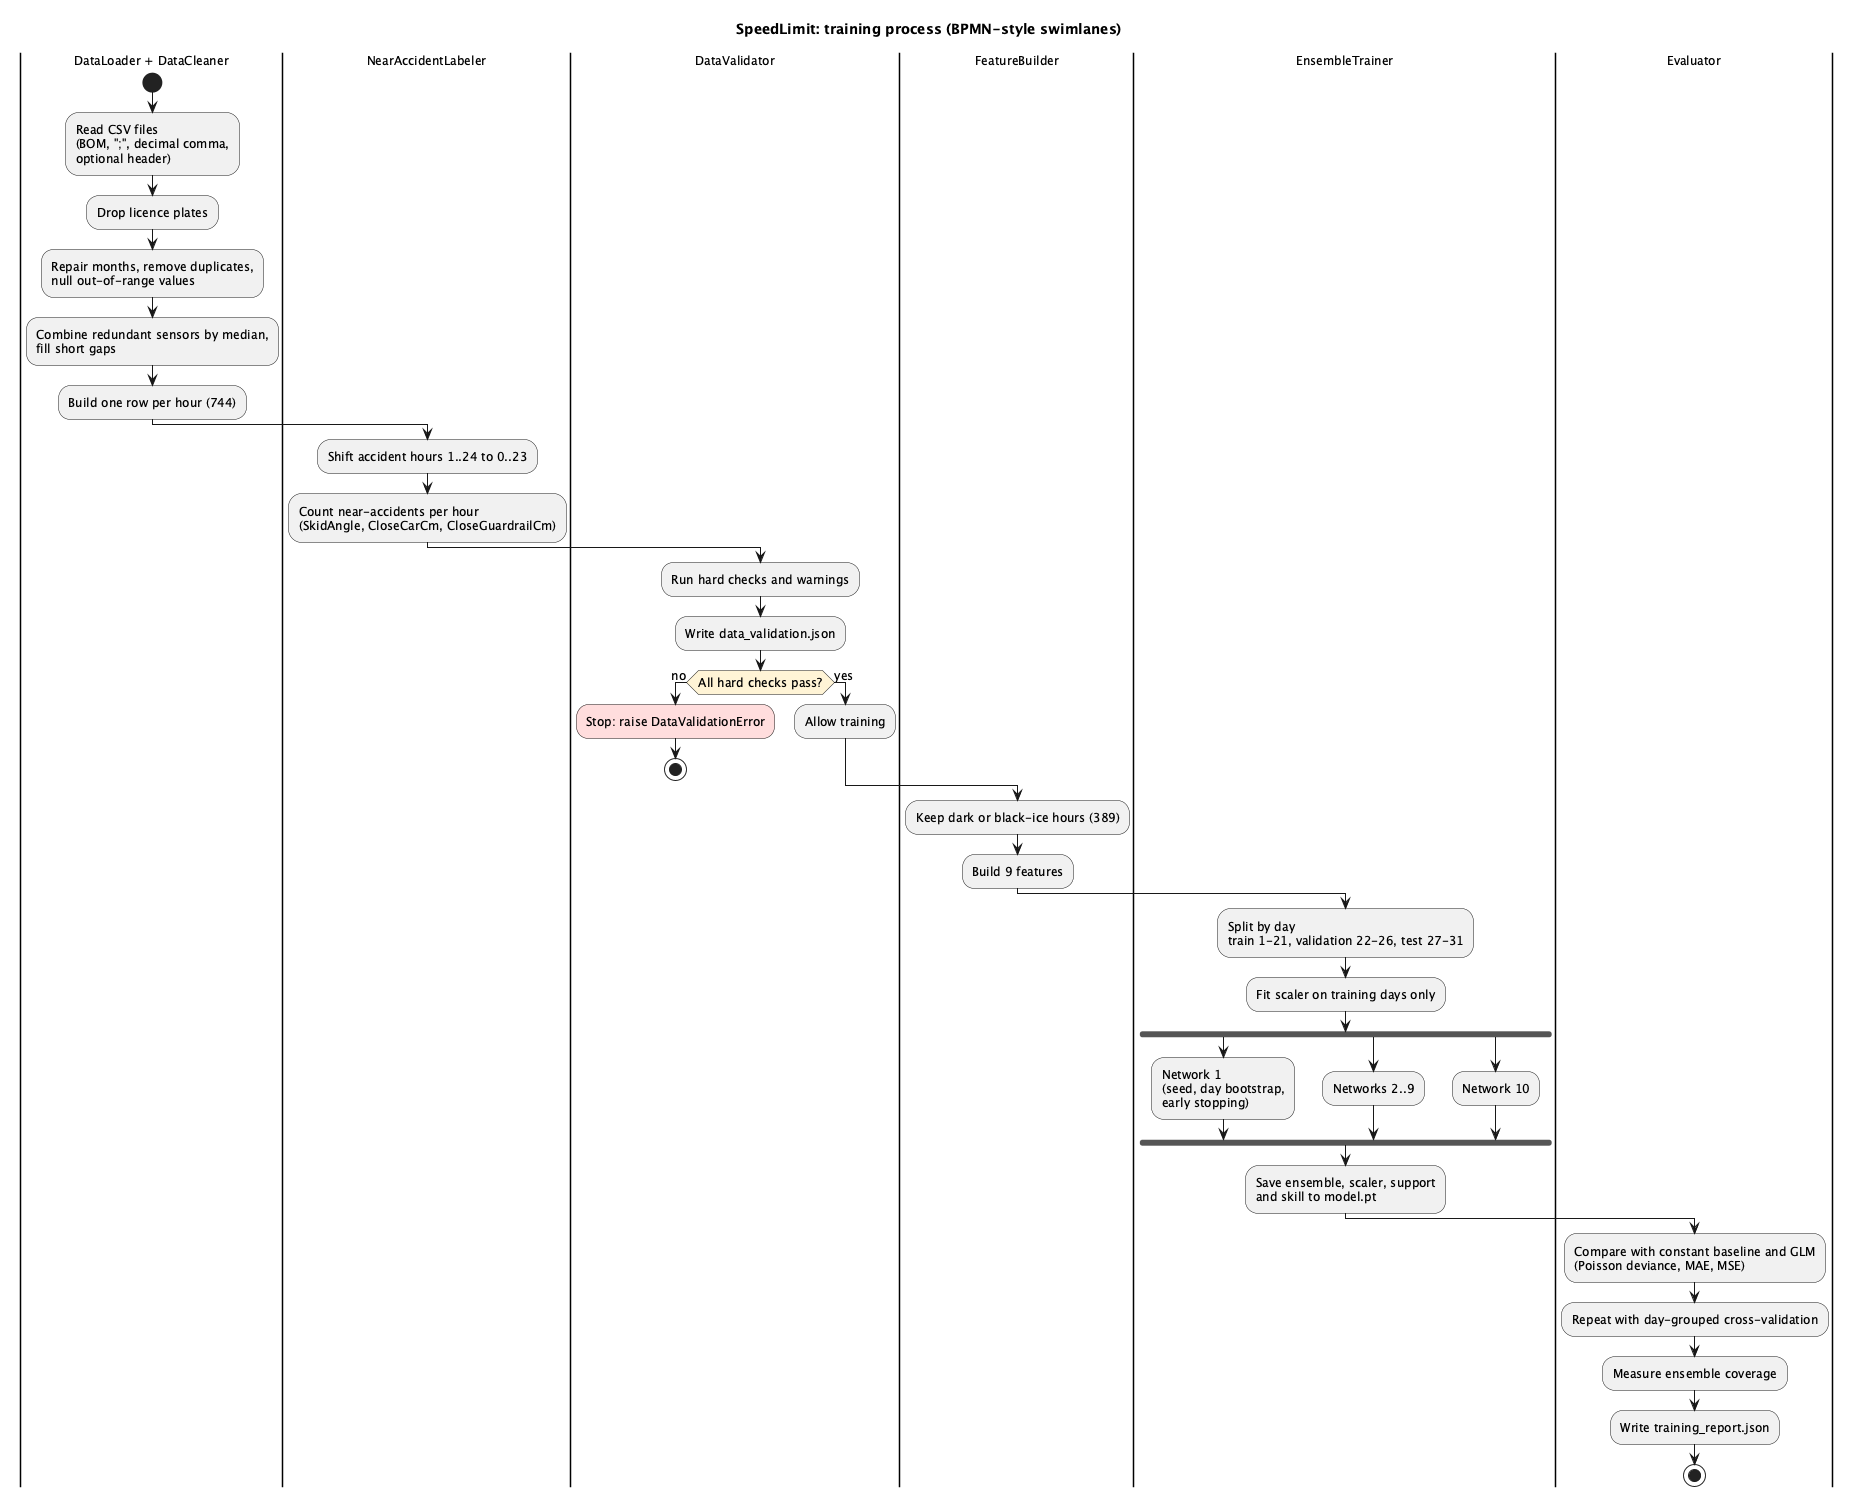

The diagram above was rendered by PlantUML. Its source (embedded in the PNG):
@startuml 04_process_training
title SpeedLimit: training process (BPMN-style swimlanes)
skinparam shadowing false
skinparam defaultFontSize 12
skinparam ActivityDiamondBackgroundColor #FFF4D6

|DataLoader + DataCleaner|
start
:Read CSV files
(BOM, ";", decimal comma,
optional header);
:Drop licence plates;
:Repair months, remove duplicates,
null out-of-range values;
:Combine redundant sensors by median,
fill short gaps;
:Build one row per hour (744);

|NearAccidentLabeler|
:Shift accident hours 1..24 to 0..23;
:Count near-accidents per hour
(SkidAngle, CloseCarCm, CloseGuardrailCm);

|DataValidator|
:Run hard checks and warnings;
:Write data_validation.json;
if (All hard checks pass?) then (no)
  :Stop: raise DataValidationError; <<#FFDDDD>>
  stop
else (yes)
  :Allow training;
endif

|FeatureBuilder|
:Keep dark or black-ice hours (389);
:Build 9 features;

|EnsembleTrainer|
:Split by day
train 1-21, validation 22-26, test 27-31;
:Fit scaler on training days only;
fork
  :Network 1
  (seed, day bootstrap,
  early stopping);
fork again
  :Networks 2..9;
fork again
  :Network 10;
end fork
:Save ensemble, scaler, support
and skill to model.pt;

|Evaluator|
:Compare with constant baseline and GLM
(Poisson deviance, MAE, MSE);
:Repeat with day-grouped cross-validation;
:Measure ensemble coverage;
:Write training_report.json;
stop
@enduml